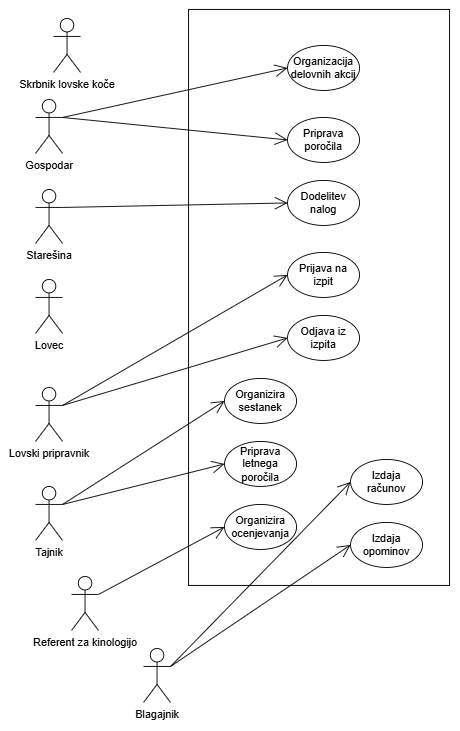

The diagram above was exported from draw.io. Its source (the exported page's mxGraphModel, read from the mxfile embedded in the PNG):
<mxGraphModel dx="1934" dy="857" grid="1" gridSize="10" guides="1" tooltips="1" connect="1" arrows="1" fold="1" page="1" pageScale="1" pageWidth="827" pageHeight="1169" math="0" shadow="0">
  <root>
    <mxCell id="0" />
    <mxCell id="1" parent="0" />
    <mxCell id="YPTXHM-Q3TTYOSHRhetE-1" value="" style="rounded=0;whiteSpace=wrap;html=1;" parent="1" vertex="1">
      <mxGeometry x="290" y="20" width="290" height="640" as="geometry" />
    </mxCell>
    <mxCell id="YPTXHM-Q3TTYOSHRhetE-3" value="Lovec" style="shape=umlActor;verticalLabelPosition=bottom;verticalAlign=top;html=1;outlineConnect=0;" parent="1" vertex="1">
      <mxGeometry x="120" y="320" width="30" height="60" as="geometry" />
    </mxCell>
    <mxCell id="YPTXHM-Q3TTYOSHRhetE-4" value="Lovski pripravnik" style="shape=umlActor;verticalLabelPosition=bottom;verticalAlign=top;html=1;outlineConnect=0;" parent="1" vertex="1">
      <mxGeometry x="120" y="440" width="30" height="60" as="geometry" />
    </mxCell>
    <mxCell id="YPTXHM-Q3TTYOSHRhetE-5" value="Starešina" style="shape=umlActor;verticalLabelPosition=bottom;verticalAlign=top;html=1;outlineConnect=0;" parent="1" vertex="1">
      <mxGeometry x="120" y="220" width="30" height="60" as="geometry" />
    </mxCell>
    <mxCell id="YPTXHM-Q3TTYOSHRhetE-7" value="Gospodar" style="shape=umlActor;verticalLabelPosition=bottom;verticalAlign=top;html=1;outlineConnect=0;" parent="1" vertex="1">
      <mxGeometry x="120" y="120" width="30" height="60" as="geometry" />
    </mxCell>
    <mxCell id="YPTXHM-Q3TTYOSHRhetE-8" value="Skrbnik lovske koče" style="shape=umlActor;verticalLabelPosition=bottom;verticalAlign=top;html=1;outlineConnect=0;" parent="1" vertex="1">
      <mxGeometry x="140" y="30" width="30" height="60" as="geometry" />
    </mxCell>
    <mxCell id="YPTXHM-Q3TTYOSHRhetE-9" value="Tajnik" style="shape=umlActor;verticalLabelPosition=bottom;verticalAlign=top;html=1;outlineConnect=0;" parent="1" vertex="1">
      <mxGeometry x="120" y="550" width="30" height="60" as="geometry" />
    </mxCell>
    <mxCell id="YPTXHM-Q3TTYOSHRhetE-10" value="Prijava na izpit&lt;span style=&quot;color: rgba(0, 0, 0, 0); font-family: monospace; font-size: 0px; text-align: start; text-wrap-mode: nowrap;&quot;&gt;%3CmxGraphModel%3E%3Croot%3E%3CmxCell%20id%3D%220%22%2F%3E%3CmxCell%20id%3D%221%22%20parent%3D%220%22%2F%3E%3CmxCell%20id%3D%222%22%20value%3D%22Prijava%22%20style%3D%22ellipse%3BwhiteSpace%3Dwrap%3Bhtml%3D1%3B%22%20vertex%3D%221%22%20parent%3D%221%22%3E%3CmxGeometry%20x%3D%22340%22%20y%3D%22190%22%20width%3D%2280%22%20height%3D%2250%22%20as%3D%22geometry%22%2F%3E%3C%2FmxCell%3E%3C%2Froot%3E%3C%2FmxGraphModel%3E&lt;/span&gt;" style="ellipse;whiteSpace=wrap;html=1;" parent="1" vertex="1">
      <mxGeometry x="400" y="290" width="80" height="50" as="geometry" />
    </mxCell>
    <mxCell id="YPTXHM-Q3TTYOSHRhetE-11" value="Odjava iz izpita" style="ellipse;whiteSpace=wrap;html=1;" parent="1" vertex="1">
      <mxGeometry x="400" y="360" width="80" height="50" as="geometry" />
    </mxCell>
    <mxCell id="YPTXHM-Q3TTYOSHRhetE-12" value="" style="endArrow=open;endFill=1;endSize=12;html=1;rounded=0;exitX=1;exitY=0.3333333333333333;exitDx=0;exitDy=0;exitPerimeter=0;entryX=0;entryY=0.5;entryDx=0;entryDy=0;" parent="1" source="YPTXHM-Q3TTYOSHRhetE-4" target="YPTXHM-Q3TTYOSHRhetE-10" edge="1">
      <mxGeometry width="160" relative="1" as="geometry">
        <mxPoint x="330" y="350" as="sourcePoint" />
        <mxPoint x="490" y="350" as="targetPoint" />
      </mxGeometry>
    </mxCell>
    <mxCell id="YPTXHM-Q3TTYOSHRhetE-13" value="" style="endArrow=open;endFill=1;endSize=12;html=1;rounded=0;exitX=1;exitY=0.3333333333333333;exitDx=0;exitDy=0;exitPerimeter=0;entryX=0;entryY=0.5;entryDx=0;entryDy=0;" parent="1" source="YPTXHM-Q3TTYOSHRhetE-4" target="YPTXHM-Q3TTYOSHRhetE-11" edge="1">
      <mxGeometry width="160" relative="1" as="geometry">
        <mxPoint x="150" y="550" as="sourcePoint" />
        <mxPoint x="310" y="515" as="targetPoint" />
      </mxGeometry>
    </mxCell>
    <mxCell id="YPTXHM-Q3TTYOSHRhetE-14" value="Referent za kinologijo" style="shape=umlActor;verticalLabelPosition=bottom;verticalAlign=top;html=1;outlineConnect=0;" parent="1" vertex="1">
      <mxGeometry x="160" y="650" width="30" height="60" as="geometry" />
    </mxCell>
    <mxCell id="YPTXHM-Q3TTYOSHRhetE-16" value="Organizira sestanek" style="ellipse;whiteSpace=wrap;html=1;" parent="1" vertex="1">
      <mxGeometry x="330" y="430" width="80" height="50" as="geometry" />
    </mxCell>
    <mxCell id="YPTXHM-Q3TTYOSHRhetE-17" value="" style="endArrow=open;endFill=1;endSize=12;html=1;rounded=0;exitX=1;exitY=0.3333333333333333;exitDx=0;exitDy=0;exitPerimeter=0;entryX=0;entryY=0.5;entryDx=0;entryDy=0;" parent="1" source="YPTXHM-Q3TTYOSHRhetE-9" target="YPTXHM-Q3TTYOSHRhetE-16" edge="1">
      <mxGeometry width="160" relative="1" as="geometry">
        <mxPoint x="160" y="585" as="sourcePoint" />
        <mxPoint x="320" y="640" as="targetPoint" />
      </mxGeometry>
    </mxCell>
    <mxCell id="YPTXHM-Q3TTYOSHRhetE-20" value="Organizira ocenjevanja" style="ellipse;whiteSpace=wrap;html=1;" parent="1" vertex="1">
      <mxGeometry x="330" y="570" width="80" height="50" as="geometry" />
    </mxCell>
    <mxCell id="YPTXHM-Q3TTYOSHRhetE-21" value="" style="endArrow=open;endFill=1;endSize=12;html=1;rounded=0;exitX=1;exitY=0.3333333333333333;exitDx=0;exitDy=0;exitPerimeter=0;entryX=0;entryY=0.5;entryDx=0;entryDy=0;" parent="1" source="YPTXHM-Q3TTYOSHRhetE-14" target="YPTXHM-Q3TTYOSHRhetE-20" edge="1">
      <mxGeometry width="160" relative="1" as="geometry">
        <mxPoint x="190" y="650" as="sourcePoint" />
        <mxPoint x="350" y="625" as="targetPoint" />
      </mxGeometry>
    </mxCell>
    <mxCell id="YPTXHM-Q3TTYOSHRhetE-22" value="Organizacija delovn&lt;span style=&quot;color: rgba(0, 0, 0, 0); font-family: monospace; font-size: 0px; text-align: start; text-wrap-mode: nowrap;&quot;&gt;%3CmxGraphModel%3E%3Croot%3E%3CmxCell%20id%3D%220%22%2F%3E%3CmxCell%20id%3D%221%22%20parent%3D%220%22%2F%3E%3CmxCell%20id%3D%222%22%20value%3D%22Prijava%20na%20izpit%26lt%3Bspan%20style%3D%26quot%3Bcolor%3A%20rgba(0%2C%200%2C%200%2C%200)%3B%20font-family%3A%20monospace%3B%20font-size%3A%200px%3B%20text-align%3A%20start%3B%20text-wrap-mode%3A%20nowrap%3B%26quot%3B%26gt%3B%253CmxGraphModel%253E%253Croot%253E%253CmxCell%2520id%253D%25220%2522%252F%253E%253CmxCell%2520id%253D%25221%2522%2520parent%253D%25220%2522%252F%253E%253CmxCell%2520id%253D%25222%2522%2520value%253D%2522Prijava%2522%2520style%253D%2522ellipse%253BwhiteSpace%253Dwrap%253Bhtml%253D1%253B%2522%2520vertex%253D%25221%2522%2520parent%253D%25221%2522%253E%253CmxGeometry%2520x%253D%2522340%2522%2520y%253D%2522190%2522%2520width%253D%252280%2522%2520height%253D%252250%2522%2520as%253D%2522geometry%2522%252F%253E%253C%252FmxCell%253E%253C%252Froot%253E%253C%252FmxGraphModel%253E%26lt%3B%2Fspan%26gt%3B%22%20style%3D%22ellipse%3BwhiteSpace%3Dwrap%3Bhtml%3D1%3B%22%20vertex%3D%221%22%20parent%3D%221%22%3E%3CmxGeometry%20x%3D%22310%22%20y%3D%22400%22%20width%3D%2280%22%20height%3D%2250%22%20as%3D%22geometry%22%2F%3E%3C%2FmxCell%3E%3C%2Froot%3E%3C%2FmxGraphModel%3E&lt;/span&gt;ih akcij&lt;span style=&quot;color: rgba(0, 0, 0, 0); font-family: monospace; font-size: 0px; text-align: start; text-wrap-mode: nowrap;&quot;&gt;%3CmxGraphModel%3E%3Croot%3E%3CmxCell%20id%3D%220%22%2F%3E%3CmxCell%20id%3D%221%22%20parent%3D%220%22%2F%3E%3CmxCell%20id%3D%222%22%20value%3D%22Prijava%20na%20izpit%26lt%3Bspan%20style%3D%26quot%3Bcolor%3A%20rgba(0%2C%200%2C%200%2C%200)%3B%20font-family%3A%20monospace%3B%20font-size%3A%200px%3B%20text-align%3A%20start%3B%20text-wrap-mode%3A%20nowrap%3B%26quot%3B%26gt%3B%253CmxGraphModel%253E%253Croot%253E%253CmxCell%2520id%253D%25220%2522%252F%253E%253CmxCell%2520id%253D%25221%2522%2520parent%253D%25220%2522%252F%253E%253CmxCell%2520id%253D%25222%2522%2520value%253D%2522Prijava%2522%2520style%253D%2522ellipse%253BwhiteSpace%253Dwrap%253Bhtml%253D1%253B%2522%2520vertex%253D%25221%2522%2520parent%253D%25221%2522%253E%253CmxGeometry%2520x%253D%2522340%2522%2520y%253D%2522190%2522%2520width%253D%252280%2522%2520height%253D%252250%2522%2520as%253D%2522geometry%2522%252F%253E%253C%252FmxCell%253E%253C%252Froot%253E%253C%252FmxGraphModel%253E%26lt%3B%2Fspan%26gt%3B%22%20style%3D%22ellipse%3BwhiteSpace%3Dwrap%3Bhtml%3D1%3B%22%20vertex%3D%221%22%20parent%3D%221%22%3E%3CmxGeometry%20x%3D%22310%22%20y%3D%22400%22%20width%3D%2280%22%20height%3D%2250%22%20as%3D%22geometry%22%2F%3E%3C%2FmxCell%3E%3C%2Froot%3E%3C%2FmxGraphModel%3E&lt;/span&gt;" style="ellipse;whiteSpace=wrap;html=1;" parent="1" vertex="1">
      <mxGeometry x="400" y="60" width="80" height="50" as="geometry" />
    </mxCell>
    <mxCell id="YPTXHM-Q3TTYOSHRhetE-23" value="Priprava poročila" style="ellipse;whiteSpace=wrap;html=1;" parent="1" vertex="1">
      <mxGeometry x="400" y="140" width="80" height="50" as="geometry" />
    </mxCell>
    <mxCell id="YPTXHM-Q3TTYOSHRhetE-24" value="Blagajnik" style="shape=umlActor;verticalLabelPosition=bottom;verticalAlign=top;html=1;outlineConnect=0;" parent="1" vertex="1">
      <mxGeometry x="240" y="730" width="30" height="60" as="geometry" />
    </mxCell>
    <mxCell id="YPTXHM-Q3TTYOSHRhetE-25" value="Izdaja računov" style="ellipse;whiteSpace=wrap;html=1;" parent="1" vertex="1">
      <mxGeometry x="470" y="520" width="80" height="50" as="geometry" />
    </mxCell>
    <mxCell id="YPTXHM-Q3TTYOSHRhetE-26" value="Izdaja opominov" style="ellipse;whiteSpace=wrap;html=1;" parent="1" vertex="1">
      <mxGeometry x="470" y="590" width="80" height="50" as="geometry" />
    </mxCell>
    <mxCell id="YPTXHM-Q3TTYOSHRhetE-27" value="" style="endArrow=open;endFill=1;endSize=12;html=1;rounded=0;exitX=1;exitY=0.3333333333333333;exitDx=0;exitDy=0;exitPerimeter=0;entryX=0;entryY=0.5;entryDx=0;entryDy=0;" parent="1" source="YPTXHM-Q3TTYOSHRhetE-24" target="YPTXHM-Q3TTYOSHRhetE-25" edge="1">
      <mxGeometry width="160" relative="1" as="geometry">
        <mxPoint x="260" y="725" as="sourcePoint" />
        <mxPoint x="370" y="630" as="targetPoint" />
      </mxGeometry>
    </mxCell>
    <mxCell id="YPTXHM-Q3TTYOSHRhetE-29" value="" style="endArrow=open;endFill=1;endSize=12;html=1;rounded=0;exitX=1;exitY=0.3333333333333333;exitDx=0;exitDy=0;exitPerimeter=0;entryX=0;entryY=0.5;entryDx=0;entryDy=0;" parent="1" source="YPTXHM-Q3TTYOSHRhetE-24" target="YPTXHM-Q3TTYOSHRhetE-26" edge="1">
      <mxGeometry width="160" relative="1" as="geometry">
        <mxPoint x="310" y="825" as="sourcePoint" />
        <mxPoint x="463" y="610" as="targetPoint" />
      </mxGeometry>
    </mxCell>
    <mxCell id="YPTXHM-Q3TTYOSHRhetE-30" value="" style="endArrow=open;endFill=1;endSize=12;html=1;rounded=0;exitX=1;exitY=0.3333333333333333;exitDx=0;exitDy=0;exitPerimeter=0;entryX=0;entryY=0.5;entryDx=0;entryDy=0;" parent="1" source="YPTXHM-Q3TTYOSHRhetE-7" target="YPTXHM-Q3TTYOSHRhetE-22" edge="1">
      <mxGeometry width="160" relative="1" as="geometry">
        <mxPoint x="150" y="355" as="sourcePoint" />
        <mxPoint x="303" y="140" as="targetPoint" />
      </mxGeometry>
    </mxCell>
    <mxCell id="YPTXHM-Q3TTYOSHRhetE-31" value="" style="endArrow=open;endFill=1;endSize=12;html=1;rounded=0;exitX=1;exitY=0.3333333333333333;exitDx=0;exitDy=0;exitPerimeter=0;entryX=0;entryY=0.5;entryDx=0;entryDy=0;" parent="1" source="YPTXHM-Q3TTYOSHRhetE-7" target="YPTXHM-Q3TTYOSHRhetE-23" edge="1">
      <mxGeometry width="160" relative="1" as="geometry">
        <mxPoint x="160" y="150" as="sourcePoint" />
        <mxPoint x="320" y="145" as="targetPoint" />
      </mxGeometry>
    </mxCell>
    <mxCell id="YPTXHM-Q3TTYOSHRhetE-32" value="Dodelitev nalog" style="ellipse;whiteSpace=wrap;html=1;" parent="1" vertex="1">
      <mxGeometry x="400" y="210" width="80" height="50" as="geometry" />
    </mxCell>
    <mxCell id="YPTXHM-Q3TTYOSHRhetE-33" value="" style="endArrow=open;endFill=1;endSize=12;html=1;rounded=0;exitX=1;exitY=0.3333333333333333;exitDx=0;exitDy=0;exitPerimeter=0;entryX=0;entryY=0.5;entryDx=0;entryDy=0;" parent="1" source="YPTXHM-Q3TTYOSHRhetE-5" target="YPTXHM-Q3TTYOSHRhetE-32" edge="1">
      <mxGeometry width="160" relative="1" as="geometry">
        <mxPoint x="160" y="217.5" as="sourcePoint" />
        <mxPoint x="320" y="212.5" as="targetPoint" />
      </mxGeometry>
    </mxCell>
    <mxCell id="YPTXHM-Q3TTYOSHRhetE-34" value="Priprava letnega poročila" style="ellipse;whiteSpace=wrap;html=1;" parent="1" vertex="1">
      <mxGeometry x="330" y="500" width="80" height="50" as="geometry" />
    </mxCell>
    <mxCell id="YPTXHM-Q3TTYOSHRhetE-35" value="" style="endArrow=open;endFill=1;endSize=12;html=1;rounded=0;exitX=1;exitY=0.3333333333333333;exitDx=0;exitDy=0;exitPerimeter=0;entryX=0;entryY=0.5;entryDx=0;entryDy=0;" parent="1" source="YPTXHM-Q3TTYOSHRhetE-9" target="YPTXHM-Q3TTYOSHRhetE-34" edge="1">
      <mxGeometry width="160" relative="1" as="geometry">
        <mxPoint x="160" y="580" as="sourcePoint" />
        <mxPoint x="320" y="480" as="targetPoint" />
      </mxGeometry>
    </mxCell>
  </root>
</mxGraphModel>